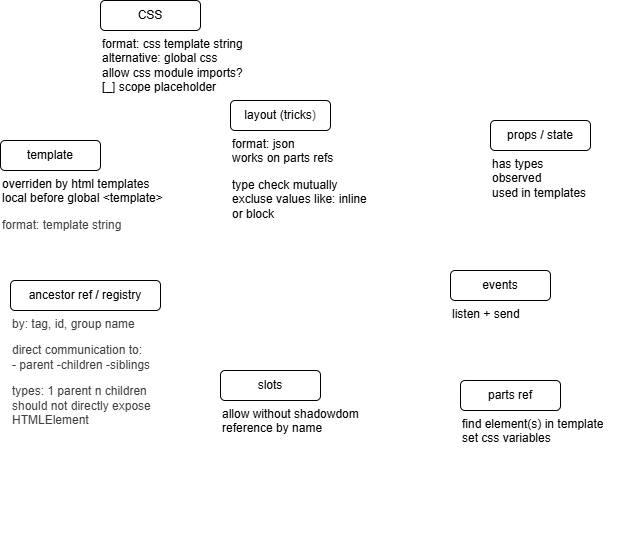

The diagram above was exported from draw.io. Its source (the exported page's mxGraphModel, read from the mxfile embedded in the PNG):
<mxGraphModel dx="2343" dy="759" grid="1" gridSize="10" guides="1" tooltips="1" connect="1" arrows="1" fold="1" page="1" pageScale="1" pageWidth="850" pageHeight="1100" background="#ffffff" math="0" shadow="0">
  <root>
    <mxCell id="0" />
    <mxCell id="1" parent="0" />
    <mxCell id="2" value="layout (tricks&lt;span style=&quot;color: rgb(63, 63, 63); background-color: transparent;&quot;&gt;)&lt;/span&gt;" style="rounded=1;whiteSpace=wrap;html=1;" parent="1" vertex="1">
      <mxGeometry x="310" y="300" width="100" height="30" as="geometry" />
    </mxCell>
    <mxCell id="4" value="CSS" style="rounded=1;whiteSpace=wrap;html=1;" parent="1" vertex="1">
      <mxGeometry x="180" y="200" width="100" height="30" as="geometry" />
    </mxCell>
    <mxCell id="5" value="props / state" style="rounded=1;whiteSpace=wrap;html=1;" parent="1" vertex="1">
      <mxGeometry x="570" y="320" width="100" height="30" as="geometry" />
    </mxCell>
    <mxCell id="6" value="ancestor ref / registry" style="rounded=1;whiteSpace=wrap;html=1;" parent="1" vertex="1">
      <mxGeometry x="90" y="480" width="150" height="30" as="geometry" />
    </mxCell>
    <mxCell id="7" value="events" style="rounded=1;whiteSpace=wrap;html=1;" parent="1" vertex="1">
      <mxGeometry x="530" y="470" width="100" height="30" as="geometry" />
    </mxCell>
    <mxCell id="8" value="slots" style="rounded=1;whiteSpace=wrap;html=1;" parent="1" vertex="1">
      <mxGeometry x="300" y="570" width="100" height="30" as="geometry" />
    </mxCell>
    <mxCell id="9" value="parts ref" style="rounded=1;whiteSpace=wrap;html=1;" parent="1" vertex="1">
      <mxGeometry x="540" y="580" width="100" height="30" as="geometry" />
    </mxCell>
    <mxCell id="10" value="template" style="rounded=1;whiteSpace=wrap;html=1;" parent="1" vertex="1">
      <mxGeometry x="80" y="340" width="100" height="30" as="geometry" />
    </mxCell>
    <mxCell id="13" value="&lt;p style=&quot;margin-top: 0px;&quot;&gt;&lt;span style=&quot;color: rgb(63, 63, 63); background-color: transparent; font-size: 12px; font-weight: normal;&quot;&gt;by: tag, id, group name&lt;/span&gt;&lt;/p&gt;&lt;p style=&quot;margin-top: 0px;&quot;&gt;&lt;span style=&quot;color: rgb(63, 63, 63); background-color: transparent; font-size: 12px; font-weight: normal;&quot;&gt;direct communication to:&lt;br&gt;- parent -children -siblings&lt;/span&gt;&lt;/p&gt;&lt;p style=&quot;margin-top: 0px;&quot;&gt;&lt;span style=&quot;color: rgb(63, 63, 63); background-color: transparent; font-size: 12px; font-weight: normal;&quot;&gt;types: 1 parent n children&lt;br&gt;should not directly expose HTMLElement&lt;br&gt;&lt;br&gt;&lt;/span&gt;&lt;/p&gt;" style="text;html=1;whiteSpace=wrap;overflow=hidden;rounded=0;align=left;" parent="1" vertex="1">
      <mxGeometry x="90" y="510" width="150" height="120" as="geometry" />
    </mxCell>
    <mxCell id="14" value="&lt;p style=&quot;margin-top: 0px;&quot;&gt;allow without shadowdom&lt;br&gt;reference by name&lt;/p&gt;" style="text;html=1;whiteSpace=wrap;overflow=hidden;rounded=0;align=left;" parent="1" vertex="1">
      <mxGeometry x="300" y="600" width="150" height="120" as="geometry" />
    </mxCell>
    <mxCell id="15" value="&lt;p style=&quot;margin-top: 0px;&quot;&gt;find element(s) in template&lt;br&gt;set css variables&lt;/p&gt;" style="text;html=1;whiteSpace=wrap;overflow=hidden;rounded=0;align=left;" parent="1" vertex="1">
      <mxGeometry x="540" y="610" width="150" height="120" as="geometry" />
    </mxCell>
    <mxCell id="16" value="&lt;p style=&quot;margin-top: 0px;&quot;&gt;listen + send&lt;/p&gt;" style="text;html=1;whiteSpace=wrap;overflow=hidden;rounded=0;align=left;" parent="1" vertex="1">
      <mxGeometry x="530" y="500" width="150" height="50" as="geometry" />
    </mxCell>
    <mxCell id="17" value="&lt;p style=&quot;margin-top: 0px;&quot;&gt;overriden by html templates&lt;br&gt;local before global &amp;lt;template&amp;gt;&lt;/p&gt;&lt;p style=&quot;margin-top: 0px;&quot;&gt;&lt;span style=&quot;color: rgb(63, 63, 63); background-color: transparent;&quot;&gt;format: template string&lt;/span&gt;&lt;/p&gt;&lt;p style=&quot;margin-top: 0px;&quot;&gt;&lt;br&gt;&lt;/p&gt;" style="text;html=1;whiteSpace=wrap;overflow=hidden;rounded=0;align=left;" parent="1" vertex="1">
      <mxGeometry x="80" y="370" width="180" height="70" as="geometry" />
    </mxCell>
    <mxCell id="18" value="&lt;p style=&quot;margin-top: 0px;&quot;&gt;has types&lt;br&gt;observed&lt;br&gt;used in templates&lt;/p&gt;" style="text;html=1;whiteSpace=wrap;overflow=hidden;rounded=0;align=left;" parent="1" vertex="1">
      <mxGeometry x="570" y="350" width="150" height="70" as="geometry" />
    </mxCell>
    <mxCell id="19" value="&lt;p style=&quot;margin-top: 0px;&quot;&gt;format: json&lt;br&gt;works on parts refs&lt;/p&gt;&lt;p style=&quot;margin-top: 0px;&quot;&gt;type check mutually excluse values like: inline or block&lt;/p&gt;" style="text;html=1;whiteSpace=wrap;overflow=hidden;rounded=0;align=left;" parent="1" vertex="1">
      <mxGeometry x="310" y="330" width="150" height="110" as="geometry" />
    </mxCell>
    <mxCell id="21" value="&lt;p style=&quot;margin-top: 0px;&quot;&gt;format: css template string&lt;br&gt;alternative: global css&lt;br&gt;allow css module imports?&lt;br&gt;[_] scope placeholder&lt;/p&gt;" style="text;html=1;whiteSpace=wrap;overflow=hidden;rounded=0;align=left;" parent="1" vertex="1">
      <mxGeometry x="180" y="230" width="150" height="70" as="geometry" />
    </mxCell>
  </root>
</mxGraphModel>